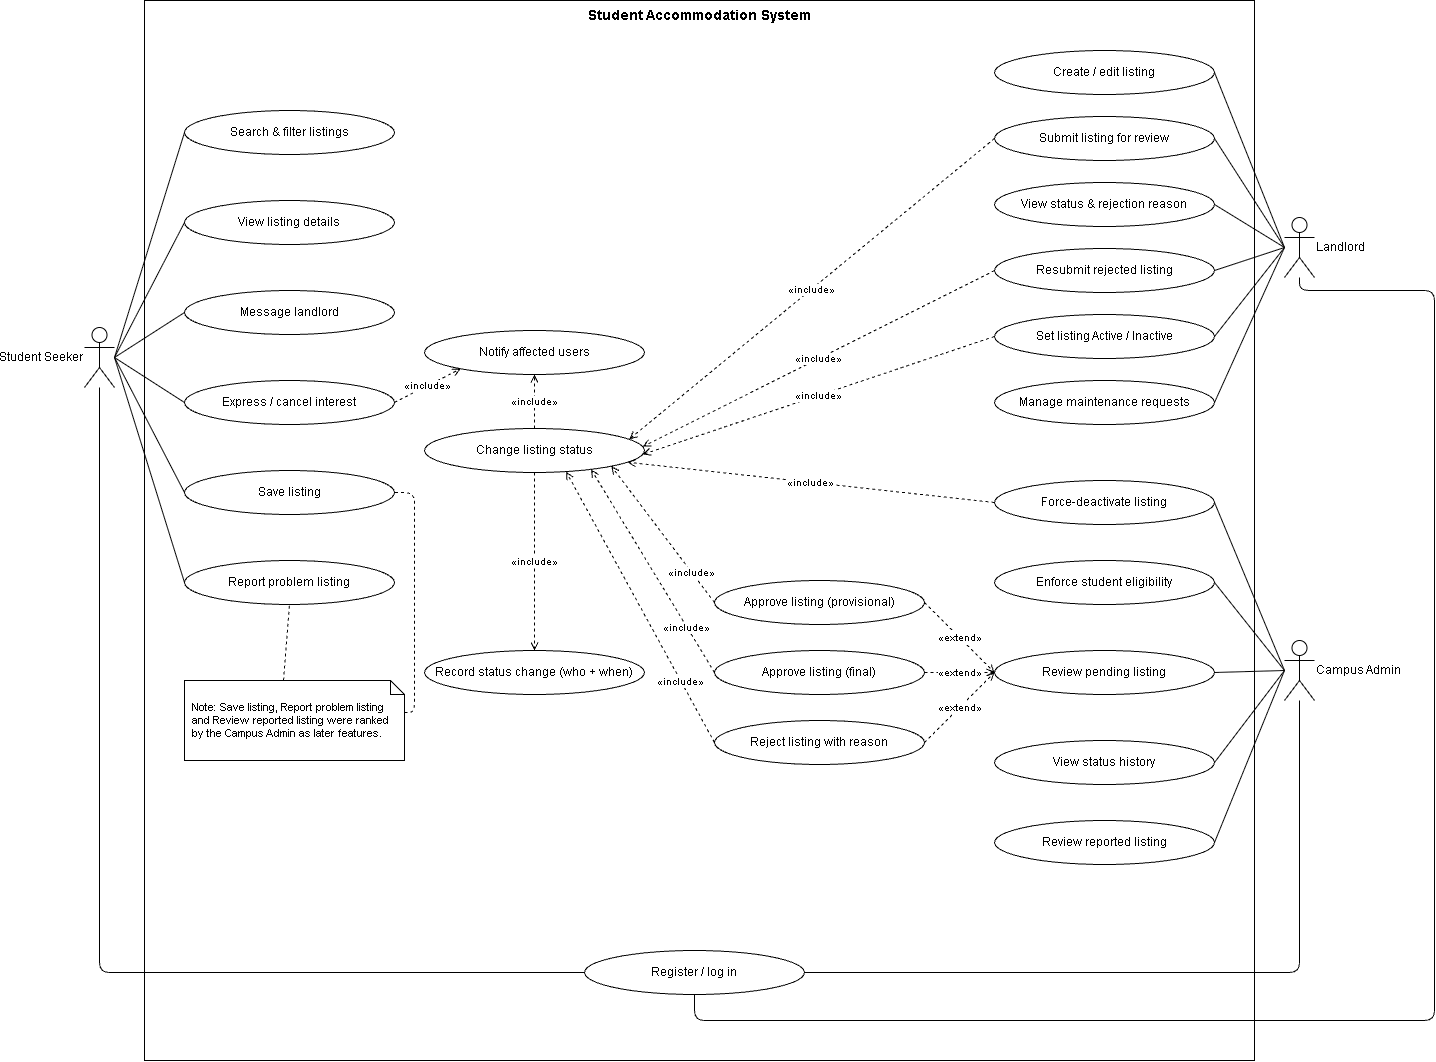

The diagram above was exported from draw.io. Its source (the exported page's mxGraphModel, read from the mxfile embedded in the PNG):
<mxGraphModel dx="1479" dy="698" grid="1" gridSize="10" guides="1" tooltips="1" connect="1" arrows="1" fold="1" page="1" pageScale="1" pageWidth="827" pageHeight="1169" math="0" shadow="0">
  <root>
    <mxCell id="0" />
    <mxCell id="1" parent="0" />
    <mxCell id="woC5cB_w2C_7QzGgO70f-1" parent="1" style="rounded=0;whiteSpace=wrap;html=1;verticalAlign=top;fillColor=none;fontStyle=1;fontSize=14;" value="Student Accommodation System" vertex="1">
      <mxGeometry height="1060" width="1110" x="160" y="10" as="geometry" />
    </mxCell>
    <mxCell id="woC5cB_w2C_7QzGgO70f-2" parent="1" style="ellipse;whiteSpace=wrap;html=1;" value="Search &amp; filter listings" vertex="1">
      <mxGeometry height="44" width="210" x="200" y="120" as="geometry" />
    </mxCell>
    <mxCell id="woC5cB_w2C_7QzGgO70f-3" parent="1" style="ellipse;whiteSpace=wrap;html=1;" value="View listing details" vertex="1">
      <mxGeometry height="44" width="210" x="200" y="210" as="geometry" />
    </mxCell>
    <mxCell id="woC5cB_w2C_7QzGgO70f-4" parent="1" style="ellipse;whiteSpace=wrap;html=1;" value="Message landlord" vertex="1">
      <mxGeometry height="44" width="210" x="200" y="300" as="geometry" />
    </mxCell>
    <mxCell id="woC5cB_w2C_7QzGgO70f-5" parent="1" style="ellipse;whiteSpace=wrap;html=1;" value="Express / cancel interest" vertex="1">
      <mxGeometry height="44" width="210" x="200" y="390" as="geometry" />
    </mxCell>
    <mxCell id="woC5cB_w2C_7QzGgO70f-6" parent="1" style="ellipse;whiteSpace=wrap;html=1;" value="Save listing" vertex="1">
      <mxGeometry height="44" width="210" x="200" y="480" as="geometry" />
    </mxCell>
    <mxCell id="woC5cB_w2C_7QzGgO70f-7" parent="1" style="ellipse;whiteSpace=wrap;html=1;" value="Report problem listing" vertex="1">
      <mxGeometry height="44" width="210" x="200" y="570" as="geometry" />
    </mxCell>
    <mxCell id="woC5cB_w2C_7QzGgO70f-8" parent="1" style="ellipse;whiteSpace=wrap;html=1;" value="Record status change (who + when)" vertex="1">
      <mxGeometry height="44" width="220" x="440" y="660" as="geometry" />
    </mxCell>
    <mxCell id="woC5cB_w2C_7QzGgO70f-9" parent="1" style="ellipse;whiteSpace=wrap;html=1;" value="Change listing status" vertex="1">
      <mxGeometry height="44" width="220" x="440" y="438" as="geometry" />
    </mxCell>
    <mxCell id="woC5cB_w2C_7QzGgO70f-10" parent="1" style="ellipse;whiteSpace=wrap;html=1;" value="Notify affected users" vertex="1">
      <mxGeometry height="44" width="220" x="440" y="340" as="geometry" />
    </mxCell>
    <mxCell id="woC5cB_w2C_7QzGgO70f-11" parent="1" style="ellipse;whiteSpace=wrap;html=1;" value="Create / edit listing" vertex="1">
      <mxGeometry height="44" width="220" x="1010" y="60" as="geometry" />
    </mxCell>
    <mxCell id="woC5cB_w2C_7QzGgO70f-12" parent="1" style="ellipse;whiteSpace=wrap;html=1;" value="Submit listing for review" vertex="1">
      <mxGeometry height="44" width="220" x="1010" y="126" as="geometry" />
    </mxCell>
    <mxCell id="woC5cB_w2C_7QzGgO70f-13" parent="1" style="ellipse;whiteSpace=wrap;html=1;" value="View status &amp; rejection reason" vertex="1">
      <mxGeometry height="44" width="220" x="1010" y="192" as="geometry" />
    </mxCell>
    <mxCell id="woC5cB_w2C_7QzGgO70f-14" parent="1" style="ellipse;whiteSpace=wrap;html=1;" value="Resubmit rejected listing" vertex="1">
      <mxGeometry height="44" width="220" x="1010" y="258" as="geometry" />
    </mxCell>
    <mxCell id="woC5cB_w2C_7QzGgO70f-15" parent="1" style="ellipse;whiteSpace=wrap;html=1;" value="Set listing Active / Inactive" vertex="1">
      <mxGeometry height="44" width="220" x="1010" y="324" as="geometry" />
    </mxCell>
    <mxCell id="woC5cB_w2C_7QzGgO70f-16" parent="1" style="ellipse;whiteSpace=wrap;html=1;" value="Manage maintenance requests" vertex="1">
      <mxGeometry height="44" width="220" x="1010" y="390" as="geometry" />
    </mxCell>
    <mxCell id="woC5cB_w2C_7QzGgO70f-17" parent="1" style="ellipse;whiteSpace=wrap;html=1;" value="Force-deactivate listing" vertex="1">
      <mxGeometry height="44" width="220" x="1010" y="490" as="geometry" />
    </mxCell>
    <mxCell id="woC5cB_w2C_7QzGgO70f-18" parent="1" style="ellipse;whiteSpace=wrap;html=1;" value="Enforce student eligibility" vertex="1">
      <mxGeometry height="44" width="220" x="1010" y="570" as="geometry" />
    </mxCell>
    <mxCell id="woC5cB_w2C_7QzGgO70f-19" parent="1" style="ellipse;whiteSpace=wrap;html=1;" value="Review pending listing" vertex="1">
      <mxGeometry height="44" width="220" x="1010" y="660" as="geometry" />
    </mxCell>
    <mxCell id="woC5cB_w2C_7QzGgO70f-20" parent="1" style="ellipse;whiteSpace=wrap;html=1;" value="View status history" vertex="1">
      <mxGeometry height="44" width="220" x="1010" y="750" as="geometry" />
    </mxCell>
    <mxCell id="woC5cB_w2C_7QzGgO70f-21" parent="1" style="ellipse;whiteSpace=wrap;html=1;" value="Review reported listing" vertex="1">
      <mxGeometry height="44" width="220" x="1010" y="830" as="geometry" />
    </mxCell>
    <mxCell id="woC5cB_w2C_7QzGgO70f-22" parent="1" style="ellipse;whiteSpace=wrap;html=1;" value="Approve listing (provisional)" vertex="1">
      <mxGeometry height="44" width="210" x="730" y="590" as="geometry" />
    </mxCell>
    <mxCell id="woC5cB_w2C_7QzGgO70f-23" parent="1" style="ellipse;whiteSpace=wrap;html=1;" value="Approve listing (final)" vertex="1">
      <mxGeometry height="44" width="210" x="730" y="660" as="geometry" />
    </mxCell>
    <mxCell id="woC5cB_w2C_7QzGgO70f-24" parent="1" style="ellipse;whiteSpace=wrap;html=1;" value="Reject listing with reason" vertex="1">
      <mxGeometry height="44" width="210" x="730" y="730" as="geometry" />
    </mxCell>
    <mxCell id="woC5cB_w2C_7QzGgO70f-25" parent="1" style="ellipse;whiteSpace=wrap;html=1;" value="Register / log in" vertex="1">
      <mxGeometry height="44" width="220" x="600" y="960" as="geometry" />
    </mxCell>
    <mxCell id="woC5cB_w2C_7QzGgO70f-26" parent="1" style="shape=note;whiteSpace=wrap;html=1;size=14;align=left;spacingLeft=6;spacingRight=6;fontSize=11;" value="Note: Save listing, Report problem listing and Review reported listing were ranked by the Campus Admin as later features." vertex="1">
      <mxGeometry height="80" width="220" x="200" y="690" as="geometry" />
    </mxCell>
    <mxCell id="woC5cB_w2C_7QzGgO70f-27" parent="1" style="shape=umlActor;labelPosition=left;verticalLabelPosition=middle;align=right;verticalAlign=middle;html=1;outlineConnect=0;" value="Student Seeker" vertex="1">
      <mxGeometry height="60" width="30" x="100" y="337" as="geometry" />
    </mxCell>
    <mxCell id="woC5cB_w2C_7QzGgO70f-28" parent="1" style="shape=umlActor;labelPosition=right;verticalLabelPosition=middle;align=left;verticalAlign=middle;html=1;outlineConnect=0;" value="Landlord" vertex="1">
      <mxGeometry height="60" width="30" x="1300" y="227" as="geometry" />
    </mxCell>
    <mxCell id="woC5cB_w2C_7QzGgO70f-29" parent="1" style="shape=umlActor;labelPosition=right;verticalLabelPosition=middle;align=left;verticalAlign=middle;html=1;outlineConnect=0;" value="Campus Admin" vertex="1">
      <mxGeometry height="60" width="30" x="1300" y="650" as="geometry" />
    </mxCell>
    <mxCell id="woC5cB_w2C_7QzGgO70f-30" edge="1" parent="1" source="woC5cB_w2C_7QzGgO70f-27" style="endArrow=none;html=1;exitX=1;exitY=0.5;exitDx=0;exitDy=0;entryX=0;entryY=0.5;entryDx=0;entryDy=0;" target="woC5cB_w2C_7QzGgO70f-2">
      <mxGeometry relative="1" as="geometry" />
    </mxCell>
    <mxCell id="woC5cB_w2C_7QzGgO70f-31" edge="1" parent="1" source="woC5cB_w2C_7QzGgO70f-27" style="endArrow=none;html=1;exitX=1;exitY=0.5;exitDx=0;exitDy=0;entryX=0;entryY=0.5;entryDx=0;entryDy=0;" target="woC5cB_w2C_7QzGgO70f-3">
      <mxGeometry relative="1" as="geometry" />
    </mxCell>
    <mxCell id="woC5cB_w2C_7QzGgO70f-32" edge="1" parent="1" source="woC5cB_w2C_7QzGgO70f-27" style="endArrow=none;html=1;exitX=1;exitY=0.5;exitDx=0;exitDy=0;entryX=0;entryY=0.5;entryDx=0;entryDy=0;" target="woC5cB_w2C_7QzGgO70f-4">
      <mxGeometry relative="1" as="geometry" />
    </mxCell>
    <mxCell id="woC5cB_w2C_7QzGgO70f-33" edge="1" parent="1" source="woC5cB_w2C_7QzGgO70f-27" style="endArrow=none;html=1;exitX=1;exitY=0.5;exitDx=0;exitDy=0;entryX=0;entryY=0.5;entryDx=0;entryDy=0;" target="woC5cB_w2C_7QzGgO70f-5">
      <mxGeometry relative="1" as="geometry" />
    </mxCell>
    <mxCell id="woC5cB_w2C_7QzGgO70f-34" edge="1" parent="1" source="woC5cB_w2C_7QzGgO70f-27" style="endArrow=none;html=1;exitX=1;exitY=0.5;exitDx=0;exitDy=0;entryX=0;entryY=0.5;entryDx=0;entryDy=0;" target="woC5cB_w2C_7QzGgO70f-6">
      <mxGeometry relative="1" as="geometry" />
    </mxCell>
    <mxCell id="woC5cB_w2C_7QzGgO70f-35" edge="1" parent="1" source="woC5cB_w2C_7QzGgO70f-27" style="endArrow=none;html=1;exitX=1;exitY=0.5;exitDx=0;exitDy=0;entryX=0;entryY=0.5;entryDx=0;entryDy=0;" target="woC5cB_w2C_7QzGgO70f-7">
      <mxGeometry relative="1" as="geometry" />
    </mxCell>
    <mxCell id="woC5cB_w2C_7QzGgO70f-36" edge="1" parent="1" source="woC5cB_w2C_7QzGgO70f-28" style="endArrow=none;html=1;exitX=0;exitY=0.5;exitDx=0;exitDy=0;entryX=1;entryY=0.5;entryDx=0;entryDy=0;" target="woC5cB_w2C_7QzGgO70f-11">
      <mxGeometry relative="1" as="geometry" />
    </mxCell>
    <mxCell id="woC5cB_w2C_7QzGgO70f-37" edge="1" parent="1" source="woC5cB_w2C_7QzGgO70f-28" style="endArrow=none;html=1;exitX=0;exitY=0.5;exitDx=0;exitDy=0;entryX=1;entryY=0.5;entryDx=0;entryDy=0;" target="woC5cB_w2C_7QzGgO70f-12">
      <mxGeometry relative="1" as="geometry" />
    </mxCell>
    <mxCell id="woC5cB_w2C_7QzGgO70f-38" edge="1" parent="1" source="woC5cB_w2C_7QzGgO70f-28" style="endArrow=none;html=1;exitX=0;exitY=0.5;exitDx=0;exitDy=0;entryX=1;entryY=0.5;entryDx=0;entryDy=0;" target="woC5cB_w2C_7QzGgO70f-13">
      <mxGeometry relative="1" as="geometry" />
    </mxCell>
    <mxCell id="woC5cB_w2C_7QzGgO70f-39" edge="1" parent="1" source="woC5cB_w2C_7QzGgO70f-28" style="endArrow=none;html=1;exitX=0;exitY=0.5;exitDx=0;exitDy=0;entryX=1;entryY=0.5;entryDx=0;entryDy=0;" target="woC5cB_w2C_7QzGgO70f-14">
      <mxGeometry relative="1" as="geometry" />
    </mxCell>
    <mxCell id="woC5cB_w2C_7QzGgO70f-40" edge="1" parent="1" source="woC5cB_w2C_7QzGgO70f-28" style="endArrow=none;html=1;exitX=0;exitY=0.5;exitDx=0;exitDy=0;entryX=1;entryY=0.5;entryDx=0;entryDy=0;" target="woC5cB_w2C_7QzGgO70f-15">
      <mxGeometry relative="1" as="geometry" />
    </mxCell>
    <mxCell id="woC5cB_w2C_7QzGgO70f-41" edge="1" parent="1" source="woC5cB_w2C_7QzGgO70f-28" style="endArrow=none;html=1;exitX=0;exitY=0.5;exitDx=0;exitDy=0;entryX=1;entryY=0.5;entryDx=0;entryDy=0;" target="woC5cB_w2C_7QzGgO70f-16">
      <mxGeometry relative="1" as="geometry" />
    </mxCell>
    <mxCell id="woC5cB_w2C_7QzGgO70f-42" edge="1" parent="1" source="woC5cB_w2C_7QzGgO70f-29" style="endArrow=none;html=1;exitX=0;exitY=0.5;exitDx=0;exitDy=0;entryX=1;entryY=0.5;entryDx=0;entryDy=0;" target="woC5cB_w2C_7QzGgO70f-17">
      <mxGeometry relative="1" as="geometry" />
    </mxCell>
    <mxCell id="woC5cB_w2C_7QzGgO70f-43" edge="1" parent="1" source="woC5cB_w2C_7QzGgO70f-29" style="endArrow=none;html=1;exitX=0;exitY=0.5;exitDx=0;exitDy=0;entryX=1;entryY=0.5;entryDx=0;entryDy=0;" target="woC5cB_w2C_7QzGgO70f-18">
      <mxGeometry relative="1" as="geometry" />
    </mxCell>
    <mxCell id="woC5cB_w2C_7QzGgO70f-44" edge="1" parent="1" source="woC5cB_w2C_7QzGgO70f-29" style="endArrow=none;html=1;exitX=0;exitY=0.5;exitDx=0;exitDy=0;entryX=1;entryY=0.5;entryDx=0;entryDy=0;" target="woC5cB_w2C_7QzGgO70f-19">
      <mxGeometry relative="1" as="geometry" />
    </mxCell>
    <mxCell id="woC5cB_w2C_7QzGgO70f-45" edge="1" parent="1" source="woC5cB_w2C_7QzGgO70f-29" style="endArrow=none;html=1;exitX=0;exitY=0.5;exitDx=0;exitDy=0;entryX=1;entryY=0.5;entryDx=0;entryDy=0;" target="woC5cB_w2C_7QzGgO70f-20">
      <mxGeometry relative="1" as="geometry" />
    </mxCell>
    <mxCell id="woC5cB_w2C_7QzGgO70f-46" edge="1" parent="1" source="woC5cB_w2C_7QzGgO70f-29" style="endArrow=none;html=1;exitX=0;exitY=0.5;exitDx=0;exitDy=0;entryX=1;entryY=0.5;entryDx=0;entryDy=0;" target="woC5cB_w2C_7QzGgO70f-21">
      <mxGeometry relative="1" as="geometry" />
    </mxCell>
    <mxCell id="woC5cB_w2C_7QzGgO70f-47" edge="1" parent="1" source="woC5cB_w2C_7QzGgO70f-27" style="endArrow=none;html=1;exitX=0.5;exitY=1;exitDx=0;exitDy=0;entryX=0;entryY=0.5;entryDx=0;entryDy=0;" target="woC5cB_w2C_7QzGgO70f-25">
      <mxGeometry relative="1" as="geometry">
        <Array as="points">
          <mxPoint x="115" y="982" />
        </Array>
      </mxGeometry>
    </mxCell>
    <mxCell id="woC5cB_w2C_7QzGgO70f-48" edge="1" parent="1" source="woC5cB_w2C_7QzGgO70f-29" style="endArrow=none;html=1;exitX=0.5;exitY=1;exitDx=0;exitDy=0;entryX=1;entryY=0.5;entryDx=0;entryDy=0;" target="woC5cB_w2C_7QzGgO70f-25">
      <mxGeometry relative="1" as="geometry">
        <Array as="points">
          <mxPoint x="1315" y="982" />
        </Array>
      </mxGeometry>
    </mxCell>
    <mxCell id="woC5cB_w2C_7QzGgO70f-49" edge="1" parent="1" source="woC5cB_w2C_7QzGgO70f-28" style="endArrow=none;html=1;exitX=0.5;exitY=1;exitDx=0;exitDy=0;entryX=0.5;entryY=1;entryDx=0;entryDy=0;" target="woC5cB_w2C_7QzGgO70f-25">
      <mxGeometry relative="1" as="geometry">
        <Array as="points">
          <mxPoint x="1315" y="300" />
          <mxPoint x="1450" y="300" />
          <mxPoint x="1450" y="1030" />
          <mxPoint x="710" y="1030" />
        </Array>
      </mxGeometry>
    </mxCell>
    <mxCell id="woC5cB_w2C_7QzGgO70f-50" edge="1" parent="1" source="woC5cB_w2C_7QzGgO70f-12" style="endArrow=open;endFill=0;dashed=1;html=1;fontSize=10;labelBackgroundColor=default;exitX=0;exitY=0.5;exitDx=0;exitDy=0;entryX=1;entryY=0.2;entryDx=0;entryDy=0;" target="woC5cB_w2C_7QzGgO70f-9" value="«include»">
      <mxGeometry relative="1" as="geometry" />
    </mxCell>
    <mxCell id="woC5cB_w2C_7QzGgO70f-51" edge="1" parent="1" source="woC5cB_w2C_7QzGgO70f-14" style="endArrow=open;endFill=0;dashed=1;html=1;fontSize=10;labelBackgroundColor=default;exitX=0;exitY=0.5;exitDx=0;exitDy=0;entryX=1;entryY=0.4;entryDx=0;entryDy=0;" target="woC5cB_w2C_7QzGgO70f-9" value="«include»">
      <mxGeometry relative="1" as="geometry" />
    </mxCell>
    <mxCell id="woC5cB_w2C_7QzGgO70f-52" edge="1" parent="1" source="woC5cB_w2C_7QzGgO70f-15" style="endArrow=open;endFill=0;dashed=1;html=1;fontSize=10;labelBackgroundColor=default;exitX=0;exitY=0.5;exitDx=0;exitDy=0;entryX=1;entryY=0.6;entryDx=0;entryDy=0;" target="woC5cB_w2C_7QzGgO70f-9" value="«include»">
      <mxGeometry relative="1" as="geometry" />
    </mxCell>
    <mxCell id="woC5cB_w2C_7QzGgO70f-53" edge="1" parent="1" source="woC5cB_w2C_7QzGgO70f-17" style="endArrow=open;endFill=0;dashed=1;html=1;fontSize=10;labelBackgroundColor=default;exitX=0;exitY=0.5;exitDx=0;exitDy=0;entryX=0.97;entryY=0.8;entryDx=0;entryDy=0;" target="woC5cB_w2C_7QzGgO70f-9" value="«include»">
      <mxGeometry relative="1" as="geometry" />
    </mxCell>
    <mxCell id="woC5cB_w2C_7QzGgO70f-54" edge="1" parent="1" source="woC5cB_w2C_7QzGgO70f-22" style="endArrow=open;endFill=0;dashed=1;html=1;fontSize=10;labelBackgroundColor=default;exitX=0;exitY=0.5;exitDx=0;exitDy=0;entryX=0.9;entryY=0.92;entryDx=0;entryDy=0;" target="woC5cB_w2C_7QzGgO70f-9" value="«include»">
      <mxGeometry relative="1" x="-0.55" as="geometry" />
    </mxCell>
    <mxCell id="woC5cB_w2C_7QzGgO70f-55" edge="1" parent="1" source="woC5cB_w2C_7QzGgO70f-23" style="endArrow=open;endFill=0;dashed=1;html=1;fontSize=10;labelBackgroundColor=default;exitX=0;exitY=0.5;exitDx=0;exitDy=0;entryX=0.8;entryY=1;entryDx=0;entryDy=0;" target="woC5cB_w2C_7QzGgO70f-9" value="«include»">
      <mxGeometry relative="1" x="-0.55" as="geometry" />
    </mxCell>
    <mxCell id="woC5cB_w2C_7QzGgO70f-56" edge="1" parent="1" source="woC5cB_w2C_7QzGgO70f-24" style="endArrow=open;endFill=0;dashed=1;html=1;fontSize=10;labelBackgroundColor=default;exitX=0;exitY=0.5;exitDx=0;exitDy=0;entryX=0.65;entryY=1;entryDx=0;entryDy=0;" target="woC5cB_w2C_7QzGgO70f-9" value="«include»">
      <mxGeometry relative="1" x="-0.55" as="geometry" />
    </mxCell>
    <mxCell id="woC5cB_w2C_7QzGgO70f-57" edge="1" parent="1" source="woC5cB_w2C_7QzGgO70f-9" style="endArrow=open;endFill=0;dashed=1;html=1;fontSize=10;labelBackgroundColor=default;exitX=0.5;exitY=1;exitDx=0;exitDy=0;entryX=0.5;entryY=0;entryDx=0;entryDy=0;" target="woC5cB_w2C_7QzGgO70f-8" value="«include»">
      <mxGeometry relative="1" as="geometry" />
    </mxCell>
    <mxCell id="woC5cB_w2C_7QzGgO70f-58" edge="1" parent="1" source="woC5cB_w2C_7QzGgO70f-9" style="endArrow=open;endFill=0;dashed=1;html=1;fontSize=10;labelBackgroundColor=default;exitX=0.5;exitY=0;exitDx=0;exitDy=0;entryX=0.5;entryY=1;entryDx=0;entryDy=0;" target="woC5cB_w2C_7QzGgO70f-10" value="«include»">
      <mxGeometry relative="1" as="geometry" />
    </mxCell>
    <mxCell id="woC5cB_w2C_7QzGgO70f-59" edge="1" parent="1" source="woC5cB_w2C_7QzGgO70f-5" style="endArrow=open;endFill=0;dashed=1;html=1;fontSize=10;labelBackgroundColor=default;exitX=1;exitY=0.5;exitDx=0;exitDy=0;entryX=0.15;entryY=0.9;entryDx=0;entryDy=0;" target="woC5cB_w2C_7QzGgO70f-10" value="«include»">
      <mxGeometry relative="1" as="geometry" />
    </mxCell>
    <mxCell id="woC5cB_w2C_7QzGgO70f-60" edge="1" parent="1" source="woC5cB_w2C_7QzGgO70f-22" style="endArrow=open;endFill=0;dashed=1;html=1;fontSize=10;labelBackgroundColor=default;exitX=1;exitY=0.5;exitDx=0;exitDy=0;entryX=0;entryY=0.5;entryDx=0;entryDy=0;" target="woC5cB_w2C_7QzGgO70f-19" value="«extend»">
      <mxGeometry relative="1" as="geometry" />
    </mxCell>
    <mxCell id="woC5cB_w2C_7QzGgO70f-61" edge="1" parent="1" source="woC5cB_w2C_7QzGgO70f-23" style="endArrow=open;endFill=0;dashed=1;html=1;fontSize=10;labelBackgroundColor=default;exitX=1;exitY=0.5;exitDx=0;exitDy=0;entryX=0;entryY=0.5;entryDx=0;entryDy=0;" target="woC5cB_w2C_7QzGgO70f-19" value="«extend»">
      <mxGeometry relative="1" as="geometry" />
    </mxCell>
    <mxCell id="woC5cB_w2C_7QzGgO70f-62" edge="1" parent="1" source="woC5cB_w2C_7QzGgO70f-24" style="endArrow=open;endFill=0;dashed=1;html=1;fontSize=10;labelBackgroundColor=default;exitX=1;exitY=0.5;exitDx=0;exitDy=0;entryX=0;entryY=0.5;entryDx=0;entryDy=0;" target="woC5cB_w2C_7QzGgO70f-19" value="«extend»">
      <mxGeometry relative="1" as="geometry" />
    </mxCell>
    <mxCell id="woC5cB_w2C_7QzGgO70f-63" edge="1" parent="1" source="woC5cB_w2C_7QzGgO70f-26" style="endArrow=none;dashed=1;html=1;exitX=0.45;exitY=0;exitDx=0;exitDy=0;entryX=0.5;entryY=1;entryDx=0;entryDy=0;" target="woC5cB_w2C_7QzGgO70f-7">
      <mxGeometry relative="1" as="geometry" />
    </mxCell>
    <mxCell id="woC5cB_w2C_7QzGgO70f-64" edge="1" parent="1" source="woC5cB_w2C_7QzGgO70f-26" style="endArrow=none;dashed=1;html=1;exitX=1;exitY=0.4;exitDx=0;exitDy=0;entryX=1;entryY=0.5;entryDx=0;entryDy=0;" target="woC5cB_w2C_7QzGgO70f-6">
      <mxGeometry relative="1" as="geometry">
        <Array as="points">
          <mxPoint x="430" y="722" />
          <mxPoint x="430" y="502" />
        </Array>
      </mxGeometry>
    </mxCell>
  </root>
</mxGraphModel>